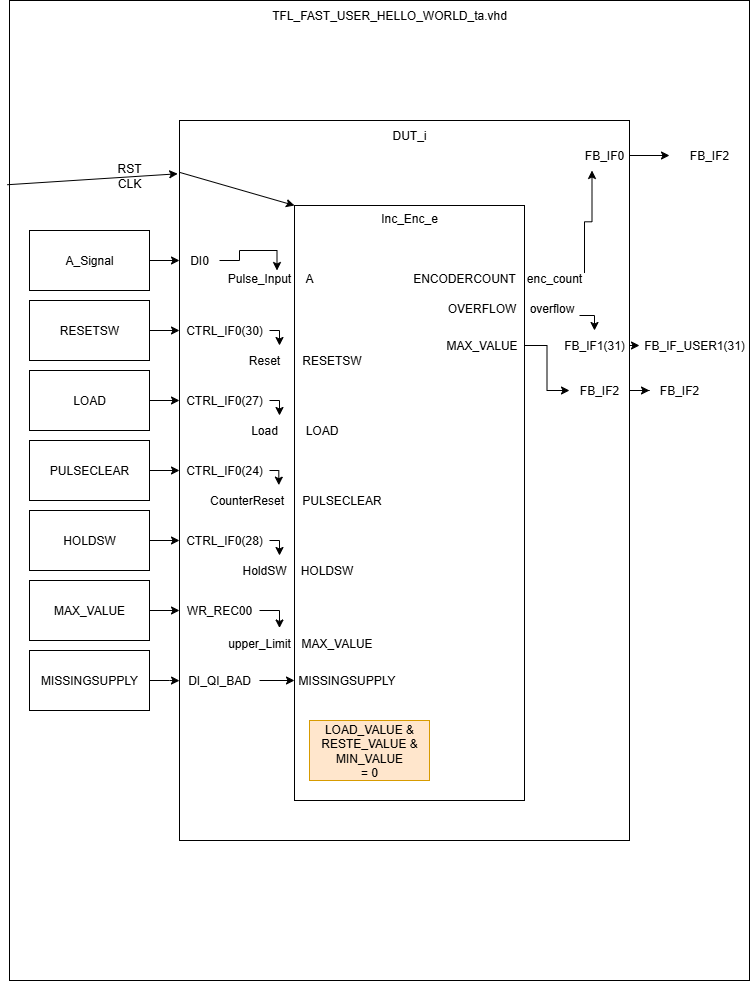

The diagram above was exported from draw.io. Its source (the exported page's mxGraphModel, read from the mxfile embedded in the PNG):
<mxGraphModel dx="1034" dy="570" grid="1" gridSize="10" guides="1" tooltips="1" connect="1" arrows="1" fold="1" page="1" pageScale="1" pageWidth="827" pageHeight="1169" math="0" shadow="0">
  <root>
    <mxCell id="0" />
    <mxCell id="1" parent="0" />
    <mxCell id="Bg1DLuKFxvThpKvObhY4-1" value="" style="rounded=0;whiteSpace=wrap;html=1;" parent="1" vertex="1">
      <mxGeometry x="40" y="30" width="740" height="980" as="geometry" />
    </mxCell>
    <mxCell id="Bg1DLuKFxvThpKvObhY4-2" value="TFL_FAST_USER_HELLO_WORLD_ta.vhd" style="text;html=1;align=center;verticalAlign=middle;whiteSpace=wrap;rounded=0;" parent="1" vertex="1">
      <mxGeometry x="390" y="30" width="60" height="30" as="geometry" />
    </mxCell>
    <mxCell id="Bg1DLuKFxvThpKvObhY4-3" value="overflow" style="rounded=0;whiteSpace=wrap;html=1;" parent="1" vertex="1">
      <mxGeometry x="210" y="150" width="450" height="720" as="geometry" />
    </mxCell>
    <mxCell id="Bg1DLuKFxvThpKvObhY4-4" value="DUT_i" style="text;html=1;align=center;verticalAlign=middle;whiteSpace=wrap;rounded=0;" parent="1" vertex="1">
      <mxGeometry x="410" y="150" width="60" height="30" as="geometry" />
    </mxCell>
    <mxCell id="Bg1DLuKFxvThpKvObhY4-5" value="" style="rounded=0;whiteSpace=wrap;html=1;" parent="1" vertex="1">
      <mxGeometry x="325" y="235" width="230" height="595" as="geometry" />
    </mxCell>
    <mxCell id="Bg1DLuKFxvThpKvObhY4-6" value="Inc_Enc_e" style="text;html=1;align=center;verticalAlign=middle;whiteSpace=wrap;rounded=0;" parent="1" vertex="1">
      <mxGeometry x="410" y="235" width="60" height="25" as="geometry" />
    </mxCell>
    <mxCell id="Bg1DLuKFxvThpKvObhY4-7" value="" style="endArrow=classic;html=1;rounded=0;exitX=-0.003;exitY=0.188;exitDx=0;exitDy=0;exitPerimeter=0;entryX=-0.004;entryY=0.074;entryDx=0;entryDy=0;entryPerimeter=0;" parent="1" source="Bg1DLuKFxvThpKvObhY4-1" target="Bg1DLuKFxvThpKvObhY4-3" edge="1">
      <mxGeometry width="50" height="50" relative="1" as="geometry">
        <mxPoint x="96.7" y="183.04" as="sourcePoint" />
        <mxPoint x="210" y="183" as="targetPoint" />
      </mxGeometry>
    </mxCell>
    <mxCell id="Bg1DLuKFxvThpKvObhY4-8" value="RST&lt;div&gt;CLK&lt;/div&gt;" style="text;html=1;align=center;verticalAlign=middle;whiteSpace=wrap;rounded=0;" parent="1" vertex="1">
      <mxGeometry x="130" y="190" width="60" height="30" as="geometry" />
    </mxCell>
    <mxCell id="Bg1DLuKFxvThpKvObhY4-9" value="" style="endArrow=classic;html=1;rounded=0;exitX=1;exitY=0.5;exitDx=0;exitDy=0;" parent="1" source="Bg1DLuKFxvThpKvObhY4-11" edge="1">
      <mxGeometry width="50" height="50" relative="1" as="geometry">
        <mxPoint x="600" y="193" as="sourcePoint" />
        <mxPoint x="700" y="185" as="targetPoint" />
      </mxGeometry>
    </mxCell>
    <mxCell id="Bg1DLuKFxvThpKvObhY4-10" value="FB_IF2" style="text;html=1;align=center;verticalAlign=middle;whiteSpace=wrap;rounded=0;" parent="1" vertex="1">
      <mxGeometry x="710" y="170" width="60" height="30" as="geometry" />
    </mxCell>
    <mxCell id="Bg1DLuKFxvThpKvObhY4-11" value="FB_IF0" style="text;html=1;align=center;verticalAlign=middle;whiteSpace=wrap;rounded=0;" parent="1" vertex="1">
      <mxGeometry x="610" y="170" width="50" height="30" as="geometry" />
    </mxCell>
    <mxCell id="Bg1DLuKFxvThpKvObhY4-12" value="A_Signal" style="rounded=0;whiteSpace=wrap;html=1;" parent="1" vertex="1">
      <mxGeometry x="60" y="260" width="120" height="60" as="geometry" />
    </mxCell>
    <mxCell id="Bg1DLuKFxvThpKvObhY4-13" value="" style="endArrow=classic;html=1;rounded=0;exitX=1;exitY=0.5;exitDx=0;exitDy=0;entryX=0;entryY=0.5;entryDx=0;entryDy=0;" parent="1" source="Bg1DLuKFxvThpKvObhY4-12" target="Bg1DLuKFxvThpKvObhY4-14" edge="1">
      <mxGeometry width="50" height="50" relative="1" as="geometry">
        <mxPoint x="340" y="410" as="sourcePoint" />
        <mxPoint x="390" y="360" as="targetPoint" />
      </mxGeometry>
    </mxCell>
    <mxCell id="Bg1DLuKFxvThpKvObhY4-56" style="edgeStyle=orthogonalEdgeStyle;rounded=0;orthogonalLoop=1;jettySize=auto;html=1;exitX=1;exitY=0.5;exitDx=0;exitDy=0;entryX=0.75;entryY=0;entryDx=0;entryDy=0;" parent="1" source="Bg1DLuKFxvThpKvObhY4-14" target="Bg1DLuKFxvThpKvObhY4-15" edge="1">
      <mxGeometry relative="1" as="geometry" />
    </mxCell>
    <mxCell id="Bg1DLuKFxvThpKvObhY4-14" value="DI0" style="text;html=1;align=center;verticalAlign=middle;whiteSpace=wrap;rounded=0;" parent="1" vertex="1">
      <mxGeometry x="210" y="275" width="40" height="30" as="geometry" />
    </mxCell>
    <mxCell id="Bg1DLuKFxvThpKvObhY4-15" value="Pulse_Input" style="text;html=1;align=center;verticalAlign=middle;whiteSpace=wrap;rounded=0;" parent="1" vertex="1">
      <mxGeometry x="255" y="300" width="70" height="15" as="geometry" />
    </mxCell>
    <mxCell id="Bg1DLuKFxvThpKvObhY4-16" value="A" style="text;html=1;align=center;verticalAlign=middle;whiteSpace=wrap;rounded=0;" parent="1" vertex="1">
      <mxGeometry x="325" y="292.5" width="30" height="30" as="geometry" />
    </mxCell>
    <mxCell id="Bg1DLuKFxvThpKvObhY4-18" value="" style="endArrow=classic;html=1;rounded=0;exitX=0;exitY=0.072;exitDx=0;exitDy=0;exitPerimeter=0;entryX=0;entryY=0;entryDx=0;entryDy=0;" parent="1" source="Bg1DLuKFxvThpKvObhY4-3" target="Bg1DLuKFxvThpKvObhY4-5" edge="1">
      <mxGeometry width="50" height="50" relative="1" as="geometry">
        <mxPoint x="340" y="410" as="sourcePoint" />
        <mxPoint x="390" y="360" as="targetPoint" />
      </mxGeometry>
    </mxCell>
    <mxCell id="Bg1DLuKFxvThpKvObhY4-20" value="ENCODERCOUNT" style="text;html=1;align=center;verticalAlign=middle;whiteSpace=wrap;rounded=0;" parent="1" vertex="1">
      <mxGeometry x="435" y="300" width="120" height="15" as="geometry" />
    </mxCell>
    <mxCell id="Bg1DLuKFxvThpKvObhY4-23" style="edgeStyle=orthogonalEdgeStyle;rounded=0;orthogonalLoop=1;jettySize=auto;html=1;exitX=1;exitY=0;exitDx=0;exitDy=0;entryX=0.25;entryY=1;entryDx=0;entryDy=0;" parent="1" source="Bg1DLuKFxvThpKvObhY4-21" target="Bg1DLuKFxvThpKvObhY4-11" edge="1">
      <mxGeometry relative="1" as="geometry" />
    </mxCell>
    <mxCell id="Bg1DLuKFxvThpKvObhY4-21" value="enc_count" style="text;html=1;align=center;verticalAlign=middle;whiteSpace=wrap;rounded=0;" parent="1" vertex="1">
      <mxGeometry x="555" y="302.5" width="60" height="10" as="geometry" />
    </mxCell>
    <mxCell id="Bg1DLuKFxvThpKvObhY4-27" style="edgeStyle=orthogonalEdgeStyle;rounded=0;orthogonalLoop=1;jettySize=auto;html=1;exitX=1;exitY=0.75;exitDx=0;exitDy=0;entryX=0.5;entryY=0;entryDx=0;entryDy=0;" parent="1" source="Bg1DLuKFxvThpKvObhY4-24" target="Bg1DLuKFxvThpKvObhY4-26" edge="1">
      <mxGeometry relative="1" as="geometry" />
    </mxCell>
    <mxCell id="Bg1DLuKFxvThpKvObhY4-24" value="overflow" style="text;html=1;align=center;verticalAlign=middle;whiteSpace=wrap;rounded=0;" parent="1" vertex="1">
      <mxGeometry x="555" y="322.5" width="55" height="30" as="geometry" />
    </mxCell>
    <mxCell id="Bg1DLuKFxvThpKvObhY4-25" value="OVERFLOW" style="text;html=1;align=center;verticalAlign=middle;whiteSpace=wrap;rounded=0;" parent="1" vertex="1">
      <mxGeometry x="470" y="322.5" width="85" height="30" as="geometry" />
    </mxCell>
    <mxCell id="Bg1DLuKFxvThpKvObhY4-29" style="edgeStyle=orthogonalEdgeStyle;rounded=0;orthogonalLoop=1;jettySize=auto;html=1;exitX=1;exitY=0.5;exitDx=0;exitDy=0;entryX=0;entryY=0.5;entryDx=0;entryDy=0;" parent="1" source="Bg1DLuKFxvThpKvObhY4-26" target="Bg1DLuKFxvThpKvObhY4-28" edge="1">
      <mxGeometry relative="1" as="geometry" />
    </mxCell>
    <mxCell id="Bg1DLuKFxvThpKvObhY4-26" value="FB_IF1(31)" style="text;html=1;align=center;verticalAlign=middle;whiteSpace=wrap;rounded=0;" parent="1" vertex="1">
      <mxGeometry x="590" y="360" width="70" height="30" as="geometry" />
    </mxCell>
    <mxCell id="Bg1DLuKFxvThpKvObhY4-28" value="FB_IF_USER1(31)" style="text;html=1;align=center;verticalAlign=middle;whiteSpace=wrap;rounded=0;" parent="1" vertex="1">
      <mxGeometry x="670" y="365" width="110" height="20" as="geometry" />
    </mxCell>
    <mxCell id="Bg1DLuKFxvThpKvObhY4-42" style="edgeStyle=orthogonalEdgeStyle;rounded=0;orthogonalLoop=1;jettySize=auto;html=1;entryX=0;entryY=0.5;entryDx=0;entryDy=0;" parent="1" source="Bg1DLuKFxvThpKvObhY4-30" target="Bg1DLuKFxvThpKvObhY4-37" edge="1">
      <mxGeometry relative="1" as="geometry" />
    </mxCell>
    <mxCell id="Bg1DLuKFxvThpKvObhY4-30" value="PULSECLEAR" style="rounded=0;whiteSpace=wrap;html=1;" parent="1" vertex="1">
      <mxGeometry x="60" y="470" width="120" height="60" as="geometry" />
    </mxCell>
    <mxCell id="Bg1DLuKFxvThpKvObhY4-51" style="edgeStyle=orthogonalEdgeStyle;rounded=0;orthogonalLoop=1;jettySize=auto;html=1;exitX=1;exitY=0.5;exitDx=0;exitDy=0;entryX=0.75;entryY=0;entryDx=0;entryDy=0;" parent="1" source="Bg1DLuKFxvThpKvObhY4-31" target="Bg1DLuKFxvThpKvObhY4-46" edge="1">
      <mxGeometry relative="1" as="geometry" />
    </mxCell>
    <mxCell id="Bg1DLuKFxvThpKvObhY4-31" value="CTRL_IF0(30)" style="text;html=1;align=center;verticalAlign=middle;whiteSpace=wrap;rounded=0;" parent="1" vertex="1">
      <mxGeometry x="210" y="345" width="90" height="30" as="geometry" />
    </mxCell>
    <mxCell id="Bg1DLuKFxvThpKvObhY4-41" style="edgeStyle=orthogonalEdgeStyle;rounded=0;orthogonalLoop=1;jettySize=auto;html=1;entryX=0;entryY=0.5;entryDx=0;entryDy=0;" parent="1" source="Bg1DLuKFxvThpKvObhY4-32" target="Bg1DLuKFxvThpKvObhY4-36" edge="1">
      <mxGeometry relative="1" as="geometry" />
    </mxCell>
    <mxCell id="Bg1DLuKFxvThpKvObhY4-32" value="LOAD" style="rounded=0;whiteSpace=wrap;html=1;" parent="1" vertex="1">
      <mxGeometry x="60" y="400" width="120" height="60" as="geometry" />
    </mxCell>
    <mxCell id="Bg1DLuKFxvThpKvObhY4-43" style="edgeStyle=orthogonalEdgeStyle;rounded=0;orthogonalLoop=1;jettySize=auto;html=1;entryX=0;entryY=0.5;entryDx=0;entryDy=0;" parent="1" source="Bg1DLuKFxvThpKvObhY4-33" target="Bg1DLuKFxvThpKvObhY4-38" edge="1">
      <mxGeometry relative="1" as="geometry" />
    </mxCell>
    <mxCell id="Bg1DLuKFxvThpKvObhY4-33" value="HOLDSW" style="rounded=0;whiteSpace=wrap;html=1;" parent="1" vertex="1">
      <mxGeometry x="60" y="540" width="120" height="60" as="geometry" />
    </mxCell>
    <mxCell id="Bg1DLuKFxvThpKvObhY4-40" style="edgeStyle=orthogonalEdgeStyle;rounded=0;orthogonalLoop=1;jettySize=auto;html=1;entryX=0;entryY=0.5;entryDx=0;entryDy=0;" parent="1" source="Bg1DLuKFxvThpKvObhY4-34" target="Bg1DLuKFxvThpKvObhY4-31" edge="1">
      <mxGeometry relative="1" as="geometry" />
    </mxCell>
    <mxCell id="Bg1DLuKFxvThpKvObhY4-34" value="RESETSW" style="rounded=0;whiteSpace=wrap;html=1;" parent="1" vertex="1">
      <mxGeometry x="60" y="330" width="120" height="60" as="geometry" />
    </mxCell>
    <mxCell id="Bg1DLuKFxvThpKvObhY4-44" style="edgeStyle=orthogonalEdgeStyle;rounded=0;orthogonalLoop=1;jettySize=auto;html=1;" parent="1" source="Bg1DLuKFxvThpKvObhY4-35" target="Bg1DLuKFxvThpKvObhY4-39" edge="1">
      <mxGeometry relative="1" as="geometry" />
    </mxCell>
    <mxCell id="Bg1DLuKFxvThpKvObhY4-35" value="MAX_VALUE" style="rounded=0;whiteSpace=wrap;html=1;" parent="1" vertex="1">
      <mxGeometry x="60" y="610" width="120" height="60" as="geometry" />
    </mxCell>
    <mxCell id="Bg1DLuKFxvThpKvObhY4-52" style="edgeStyle=orthogonalEdgeStyle;rounded=0;orthogonalLoop=1;jettySize=auto;html=1;exitX=1;exitY=0.5;exitDx=0;exitDy=0;entryX=0.75;entryY=0;entryDx=0;entryDy=0;" parent="1" source="Bg1DLuKFxvThpKvObhY4-36" target="Bg1DLuKFxvThpKvObhY4-47" edge="1">
      <mxGeometry relative="1" as="geometry" />
    </mxCell>
    <mxCell id="Bg1DLuKFxvThpKvObhY4-36" value="CTRL_IF0(27)" style="text;html=1;align=center;verticalAlign=middle;whiteSpace=wrap;rounded=0;" parent="1" vertex="1">
      <mxGeometry x="210" y="415" width="90" height="30" as="geometry" />
    </mxCell>
    <mxCell id="Bg1DLuKFxvThpKvObhY4-37" value="CTRL_IF0(24)" style="text;html=1;align=center;verticalAlign=middle;whiteSpace=wrap;rounded=0;" parent="1" vertex="1">
      <mxGeometry x="210" y="485" width="90" height="30" as="geometry" />
    </mxCell>
    <mxCell id="Bg1DLuKFxvThpKvObhY4-55" style="edgeStyle=orthogonalEdgeStyle;rounded=0;orthogonalLoop=1;jettySize=auto;html=1;exitX=1;exitY=0.5;exitDx=0;exitDy=0;entryX=0.75;entryY=0;entryDx=0;entryDy=0;" parent="1" source="Bg1DLuKFxvThpKvObhY4-38" target="Bg1DLuKFxvThpKvObhY4-49" edge="1">
      <mxGeometry relative="1" as="geometry" />
    </mxCell>
    <mxCell id="Bg1DLuKFxvThpKvObhY4-38" value="CTRL_IF0(28)" style="text;html=1;align=center;verticalAlign=middle;whiteSpace=wrap;rounded=0;" parent="1" vertex="1">
      <mxGeometry x="210" y="555" width="90" height="30" as="geometry" />
    </mxCell>
    <mxCell id="Bg1DLuKFxvThpKvObhY4-70" style="edgeStyle=orthogonalEdgeStyle;rounded=0;orthogonalLoop=1;jettySize=auto;html=1;exitX=1;exitY=0.5;exitDx=0;exitDy=0;entryX=0.75;entryY=0;entryDx=0;entryDy=0;" parent="1" source="Bg1DLuKFxvThpKvObhY4-39" target="Bg1DLuKFxvThpKvObhY4-67" edge="1">
      <mxGeometry relative="1" as="geometry" />
    </mxCell>
    <mxCell id="Bg1DLuKFxvThpKvObhY4-39" value="WR_REC00" style="text;html=1;align=center;verticalAlign=middle;whiteSpace=wrap;rounded=0;" parent="1" vertex="1">
      <mxGeometry x="210" y="622.5" width="80" height="35" as="geometry" />
    </mxCell>
    <mxCell id="Bg1DLuKFxvThpKvObhY4-46" value="Reset" style="text;html=1;align=center;verticalAlign=middle;whiteSpace=wrap;rounded=0;" parent="1" vertex="1">
      <mxGeometry x="265" y="375" width="60" height="30" as="geometry" />
    </mxCell>
    <mxCell id="Bg1DLuKFxvThpKvObhY4-47" value="Load" style="text;html=1;align=center;verticalAlign=middle;whiteSpace=wrap;rounded=0;" parent="1" vertex="1">
      <mxGeometry x="265" y="445" width="60" height="30" as="geometry" />
    </mxCell>
    <mxCell id="Bg1DLuKFxvThpKvObhY4-48" value="CounterReset" style="text;html=1;align=center;verticalAlign=middle;whiteSpace=wrap;rounded=0;" parent="1" vertex="1">
      <mxGeometry x="230" y="515" width="95" height="30" as="geometry" />
    </mxCell>
    <mxCell id="Bg1DLuKFxvThpKvObhY4-49" value="HoldSW" style="text;html=1;align=center;verticalAlign=middle;whiteSpace=wrap;rounded=0;" parent="1" vertex="1">
      <mxGeometry x="265" y="585" width="60" height="30" as="geometry" />
    </mxCell>
    <mxCell id="Bg1DLuKFxvThpKvObhY4-53" style="edgeStyle=orthogonalEdgeStyle;rounded=0;orthogonalLoop=1;jettySize=auto;html=1;exitX=1;exitY=0.5;exitDx=0;exitDy=0;entryX=0.835;entryY=-0.011;entryDx=0;entryDy=0;entryPerimeter=0;" parent="1" source="Bg1DLuKFxvThpKvObhY4-37" target="Bg1DLuKFxvThpKvObhY4-48" edge="1">
      <mxGeometry relative="1" as="geometry" />
    </mxCell>
    <mxCell id="Bg1DLuKFxvThpKvObhY4-57" value="PULSECLEAR" style="text;html=1;align=center;verticalAlign=middle;whiteSpace=wrap;rounded=0;" parent="1" vertex="1">
      <mxGeometry x="325" y="515" width="95" height="30" as="geometry" />
    </mxCell>
    <mxCell id="Bg1DLuKFxvThpKvObhY4-58" value="HOLDSW" style="text;html=1;align=center;verticalAlign=middle;whiteSpace=wrap;rounded=0;" parent="1" vertex="1">
      <mxGeometry x="325" y="585" width="65" height="30" as="geometry" />
    </mxCell>
    <mxCell id="Bg1DLuKFxvThpKvObhY4-59" value="LOAD" style="text;html=1;align=center;verticalAlign=middle;whiteSpace=wrap;rounded=0;" parent="1" vertex="1">
      <mxGeometry x="325" y="445" width="55" height="30" as="geometry" />
    </mxCell>
    <mxCell id="Bg1DLuKFxvThpKvObhY4-60" value="RESETSW" style="text;html=1;align=center;verticalAlign=middle;whiteSpace=wrap;rounded=0;" parent="1" vertex="1">
      <mxGeometry x="325" y="375" width="75" height="30" as="geometry" />
    </mxCell>
    <mxCell id="Bg1DLuKFxvThpKvObhY4-62" value="MISSINGSUPPLY" style="rounded=0;whiteSpace=wrap;html=1;" parent="1" vertex="1">
      <mxGeometry x="60" y="680" width="120" height="60" as="geometry" />
    </mxCell>
    <mxCell id="Bg1DLuKFxvThpKvObhY4-63" style="edgeStyle=orthogonalEdgeStyle;rounded=0;orthogonalLoop=1;jettySize=auto;html=1;entryX=0;entryY=0.778;entryDx=0;entryDy=0;entryPerimeter=0;" parent="1" source="Bg1DLuKFxvThpKvObhY4-62" target="Bg1DLuKFxvThpKvObhY4-3" edge="1">
      <mxGeometry relative="1" as="geometry" />
    </mxCell>
    <mxCell id="Bg1DLuKFxvThpKvObhY4-66" style="edgeStyle=orthogonalEdgeStyle;rounded=0;orthogonalLoop=1;jettySize=auto;html=1;entryX=0;entryY=0.5;entryDx=0;entryDy=0;" parent="1" source="Bg1DLuKFxvThpKvObhY4-64" target="Bg1DLuKFxvThpKvObhY4-65" edge="1">
      <mxGeometry relative="1" as="geometry" />
    </mxCell>
    <mxCell id="Bg1DLuKFxvThpKvObhY4-64" value="DI_QI_BAD" style="text;html=1;align=center;verticalAlign=middle;whiteSpace=wrap;rounded=0;" parent="1" vertex="1">
      <mxGeometry x="210" y="695" width="80" height="30" as="geometry" />
    </mxCell>
    <mxCell id="Bg1DLuKFxvThpKvObhY4-65" value="MISSINGSUPPLY" style="text;html=1;align=center;verticalAlign=middle;whiteSpace=wrap;rounded=0;" parent="1" vertex="1">
      <mxGeometry x="325" y="700" width="105" height="20" as="geometry" />
    </mxCell>
    <mxCell id="Bg1DLuKFxvThpKvObhY4-67" value="upper_Limit" style="text;html=1;align=center;verticalAlign=middle;whiteSpace=wrap;rounded=0;" parent="1" vertex="1">
      <mxGeometry x="250" y="657.5" width="80" height="30" as="geometry" />
    </mxCell>
    <mxCell id="Bg1DLuKFxvThpKvObhY4-68" value="MAX_VALUE" style="text;html=1;align=center;verticalAlign=middle;whiteSpace=wrap;rounded=0;" parent="1" vertex="1">
      <mxGeometry x="325" y="657.5" width="85" height="30" as="geometry" />
    </mxCell>
    <mxCell id="Bg1DLuKFxvThpKvObhY4-71" value="LOAD_VALUE &amp;amp;&lt;div&gt;RESTE_VALUE &amp;amp; MIN_VALUE&lt;/div&gt;&lt;div&gt;= 0&lt;/div&gt;" style="rounded=0;whiteSpace=wrap;html=1;fillColor=#ffe6cc;strokeColor=#d79b00;" parent="1" vertex="1">
      <mxGeometry x="340" y="750" width="120" height="60" as="geometry" />
    </mxCell>
    <mxCell id="9EfH-VldriTwjPVWVvar-4" style="edgeStyle=orthogonalEdgeStyle;rounded=0;orthogonalLoop=1;jettySize=auto;html=1;exitX=1;exitY=0.5;exitDx=0;exitDy=0;entryX=0;entryY=0.5;entryDx=0;entryDy=0;" parent="1" source="9EfH-VldriTwjPVWVvar-2" target="9EfH-VldriTwjPVWVvar-3" edge="1">
      <mxGeometry relative="1" as="geometry" />
    </mxCell>
    <mxCell id="9EfH-VldriTwjPVWVvar-2" value="MAX_VALUE" style="text;html=1;align=center;verticalAlign=middle;whiteSpace=wrap;rounded=0;" parent="1" vertex="1">
      <mxGeometry x="470" y="360" width="85" height="30" as="geometry" />
    </mxCell>
    <mxCell id="9EfH-VldriTwjPVWVvar-7" style="edgeStyle=orthogonalEdgeStyle;rounded=0;orthogonalLoop=1;jettySize=auto;html=1;exitX=1;exitY=0.5;exitDx=0;exitDy=0;" parent="1" source="9EfH-VldriTwjPVWVvar-3" target="9EfH-VldriTwjPVWVvar-5" edge="1">
      <mxGeometry relative="1" as="geometry" />
    </mxCell>
    <mxCell id="9EfH-VldriTwjPVWVvar-3" value="FB_IF2" style="text;html=1;align=center;verticalAlign=middle;whiteSpace=wrap;rounded=0;" parent="1" vertex="1">
      <mxGeometry x="600" y="405" width="60" height="30" as="geometry" />
    </mxCell>
    <mxCell id="9EfH-VldriTwjPVWVvar-5" value="FB_IF2" style="text;html=1;align=center;verticalAlign=middle;whiteSpace=wrap;rounded=0;" parent="1" vertex="1">
      <mxGeometry x="680" y="405" width="60" height="30" as="geometry" />
    </mxCell>
  </root>
</mxGraphModel>